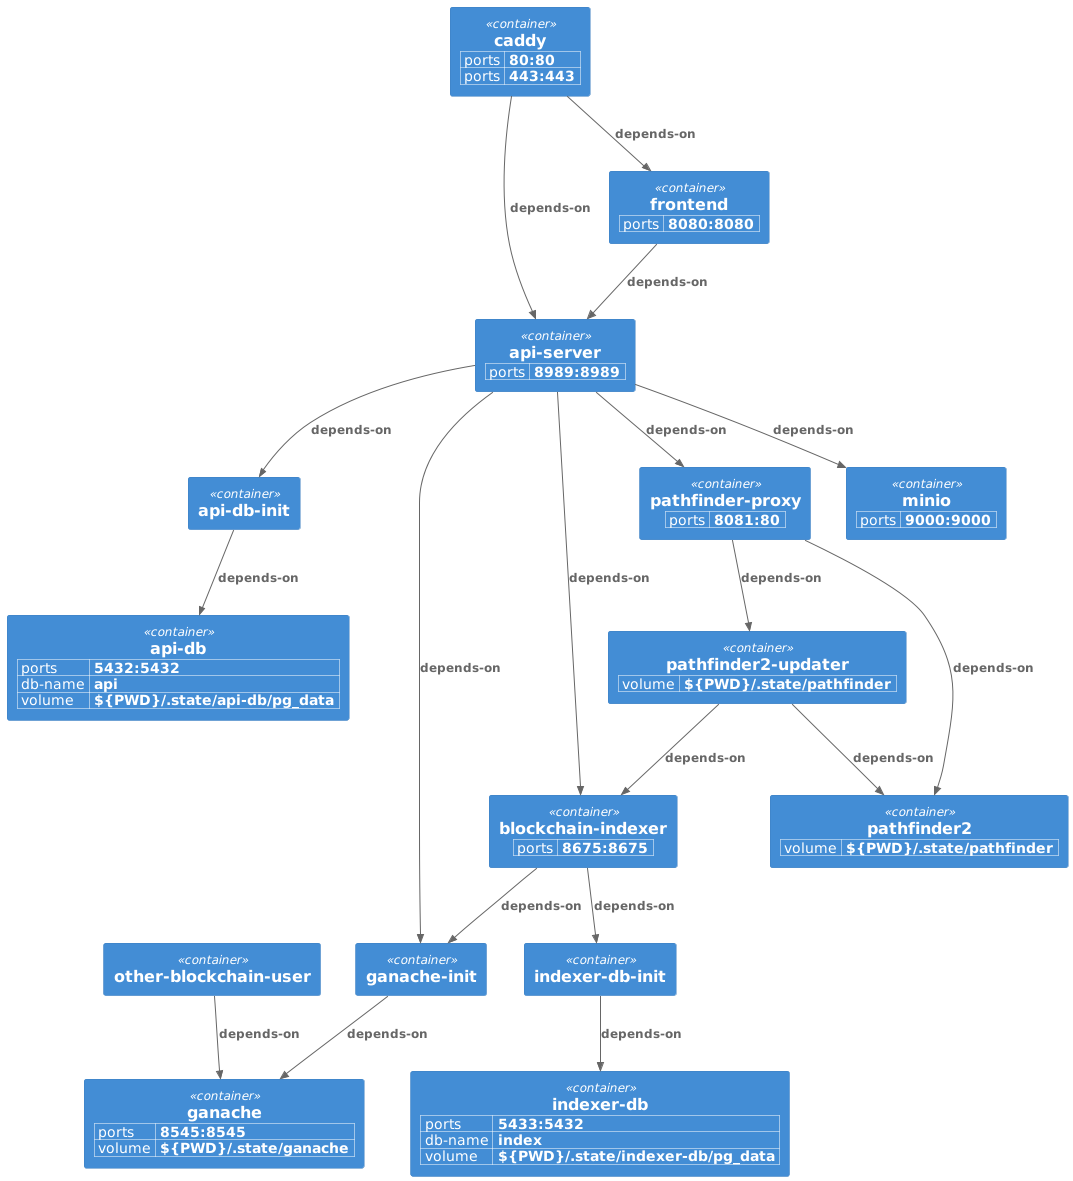

The diagram above was rendered by PlantUML. Its source (embedded in the PNG):
@startuml
!include <C4/C4_Container>

WithoutPropertyHeader()
AddProperty("ports", "5433:5432")
AddProperty("db-name", "index")
AddProperty("volume", "${PWD}/.state/indexer-db/pg_data")
Container(indexer_db, "indexer-db")

Container(indexer_db_init, "indexer-db-init")
Rel_D(indexer_db_init, indexer_db, "depends-on", "")

WithoutPropertyHeader()
AddProperty("ports", "5432:5432")
AddProperty("db-name", "api")
AddProperty("volume", "${PWD}/.state/api-db/pg_data")
Container(api_db, "api-db")
Container(api_db_init, "api-db-init")
Rel_D(api_db_init, api_db, "depends-on", "")

WithoutPropertyHeader()
AddProperty("ports", "8545:8545")
AddProperty("volume", "${PWD}/.state/ganache")
Container(ganache, "ganache")

Container(ganache_init, "ganache-init")
Rel_D(ganache_init, ganache, "depends-on", "")

Container(other_blockchain_user, "other-blockchain-user")
Rel_D(other_blockchain_user, ganache, "depends-on", "")

WithoutPropertyHeader()
AddProperty("ports", "8675:8675")
Container(blockchain_indexer, "blockchain-indexer")
Rel_D(blockchain_indexer, ganache_init, "depends-on", "")
Rel_D(blockchain_indexer, indexer_db_init, "depends-on", "")

WithoutPropertyHeader()
AddProperty("volume", "${PWD}/.state/pathfinder")
Container(pathfinder2, "pathfinder2")

WithoutPropertyHeader()
AddProperty("volume", "${PWD}/.state/pathfinder")
Container(pathfinder2_updater, "pathfinder2-updater")
Rel_D(pathfinder2_updater, pathfinder2, "depends-on", "")
Rel_D(pathfinder2_updater, blockchain_indexer, "depends-on", "")

WithoutPropertyHeader()
AddProperty("ports", "8081:80")
Container(pathfinder_proxy, "pathfinder-proxy")
Rel_D(pathfinder_proxy, pathfinder2, "depends-on", "")
Rel_D(pathfinder_proxy, pathfinder2_updater, "depends-on", "")

WithoutPropertyHeader()
AddProperty("ports", "8989:8989")
Container(api_server, "api-server")
Rel_D(api_server, api_db_init, "depends-on", "")
Rel_D(api_server, ganache_init, "depends-on", "")
Rel_D(api_server, blockchain_indexer, "depends-on", "")
Rel_D(api_server, pathfinder_proxy, "depends-on", "")

WithoutPropertyHeader()
AddProperty("ports", "9000:9000")
Container(minio, "minio")
Rel_D(api_server, minio, "depends-on", "")

WithoutPropertyHeader()
AddProperty("ports", "8080:8080")
Container(frontend, "frontend")
Rel_D(frontend, api_server, "depends-on", "")

WithoutPropertyHeader()
AddProperty("ports", "80:80")
AddProperty("ports", "443:443")
Container(caddy, "caddy")
Rel_D(caddy, frontend, "depends-on", "")
Rel_D(caddy, api_server, "depends-on", "")

@enduml